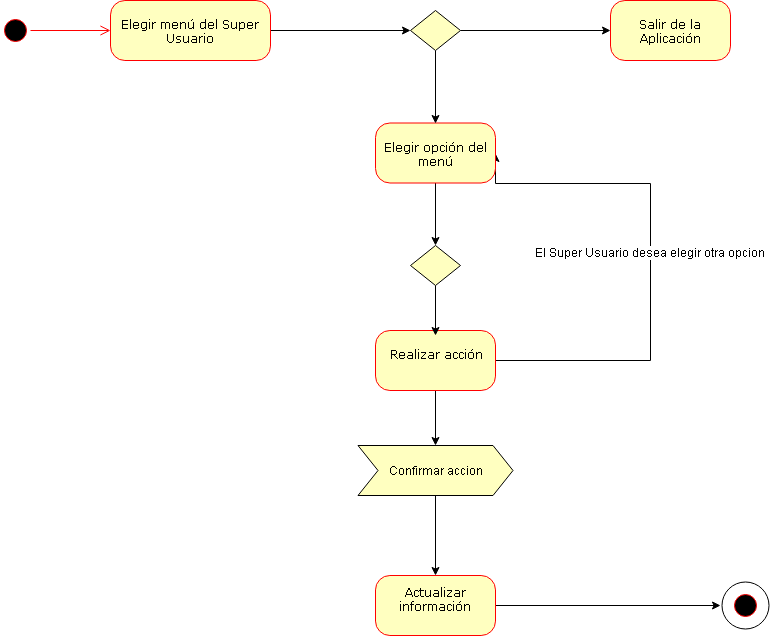

The diagram above was exported from draw.io. Its source (the exported page's mxGraphModel, read from the mxfile embedded in the PNG):
<mxGraphModel dx="1394" dy="806" grid="1" gridSize="10" guides="1" tooltips="1" connect="1" arrows="1" fold="1" page="1" pageScale="1" pageWidth="1100" pageHeight="850" background="#ffffff" math="0" shadow="0">
  <root>
    <mxCell id="0" />
    <mxCell id="1" parent="0" />
    <mxCell id="aAr0bek8ryVZ2W8qrb1M-21" value="" style="ellipse;whiteSpace=wrap;html=1;aspect=fixed;fillColor=#FFFFFF;" parent="1" vertex="1">
      <mxGeometry x="861.5" y="626.5" width="47" height="47" as="geometry" />
    </mxCell>
    <mxCell id="aAr0bek8ryVZ2W8qrb1M-22" value="" style="ellipse;html=1;shape=startState;fillColor=#000000;strokeColor=#ff0000;rounded=1;shadow=0;comic=0;labelBackgroundColor=none;fontFamily=Verdana;fontSize=12;fontColor=#000000;align=center;direction=south;" parent="1" vertex="1">
      <mxGeometry x="140" y="60" width="30" height="30" as="geometry" />
    </mxCell>
    <mxCell id="aAr0bek8ryVZ2W8qrb1M-23" style="edgeStyle=orthogonalEdgeStyle;rounded=0;orthogonalLoop=1;jettySize=auto;html=1;" parent="1" source="aAr0bek8ryVZ2W8qrb1M-24" edge="1">
      <mxGeometry relative="1" as="geometry">
        <mxPoint x="860" y="650" as="targetPoint" />
      </mxGeometry>
    </mxCell>
    <mxCell id="aAr0bek8ryVZ2W8qrb1M-24" value="Actualizar información&lt;br&gt;&lt;br&gt;" style="rounded=1;whiteSpace=wrap;html=1;arcSize=24;fillColor=#ffffc0;strokeColor=#ff0000;shadow=0;comic=0;labelBackgroundColor=none;fontFamily=Verdana;fontSize=12;fontColor=#000000;align=center;" parent="1" vertex="1">
      <mxGeometry x="515" y="620" width="120" height="60" as="geometry" />
    </mxCell>
    <mxCell id="aAr0bek8ryVZ2W8qrb1M-25" style="edgeStyle=orthogonalEdgeStyle;rounded=0;orthogonalLoop=1;jettySize=auto;html=1;" parent="1" source="aAr0bek8ryVZ2W8qrb1M-26" edge="1">
      <mxGeometry relative="1" as="geometry">
        <mxPoint x="550" y="75" as="targetPoint" />
      </mxGeometry>
    </mxCell>
    <mxCell id="aAr0bek8ryVZ2W8qrb1M-26" value="Elegir menú del Super Usuario" style="rounded=1;whiteSpace=wrap;html=1;arcSize=24;fillColor=#ffffc0;strokeColor=#ff0000;shadow=0;comic=0;labelBackgroundColor=none;fontFamily=Verdana;fontSize=12;fontColor=#000000;align=center;" parent="1" vertex="1">
      <mxGeometry x="250" y="45" width="160" height="60" as="geometry" />
    </mxCell>
    <mxCell id="aAr0bek8ryVZ2W8qrb1M-27" style="edgeStyle=orthogonalEdgeStyle;rounded=0;orthogonalLoop=1;jettySize=auto;html=1;entryX=1;entryY=0.5;entryDx=0;entryDy=0;" parent="1" source="aAr0bek8ryVZ2W8qrb1M-30" target="aAr0bek8ryVZ2W8qrb1M-32" edge="1">
      <mxGeometry relative="1" as="geometry">
        <mxPoint x="770" y="70" as="targetPoint" />
        <Array as="points">
          <mxPoint x="790" y="405" />
          <mxPoint x="790" y="228" />
          <mxPoint x="635" y="228" />
        </Array>
      </mxGeometry>
    </mxCell>
    <mxCell id="aAr0bek8ryVZ2W8qrb1M-28" value="El Super Usuario desea elegir otra opcion" style="text;html=1;resizable=0;points=[];align=center;verticalAlign=middle;labelBackgroundColor=#ffffff;" parent="aAr0bek8ryVZ2W8qrb1M-27" vertex="1" connectable="0">
      <mxGeometry x="0.0228" y="1" relative="1" as="geometry">
        <mxPoint as="offset" />
      </mxGeometry>
    </mxCell>
    <mxCell id="aAr0bek8ryVZ2W8qrb1M-29" style="edgeStyle=orthogonalEdgeStyle;rounded=0;orthogonalLoop=1;jettySize=auto;html=1;entryX=0.5;entryY=0;entryDx=0;entryDy=0;" parent="1" source="aAr0bek8ryVZ2W8qrb1M-30" target="aAr0bek8ryVZ2W8qrb1M-39" edge="1">
      <mxGeometry relative="1" as="geometry" />
    </mxCell>
    <mxCell id="aAr0bek8ryVZ2W8qrb1M-30" value="Realizar acción&lt;br&gt;&lt;br&gt;" style="rounded=1;whiteSpace=wrap;html=1;arcSize=24;fillColor=#ffffc0;strokeColor=#ff0000;shadow=0;comic=0;labelBackgroundColor=none;fontFamily=Verdana;fontSize=12;fontColor=#000000;align=center;" parent="1" vertex="1">
      <mxGeometry x="515" y="375" width="120" height="60" as="geometry" />
    </mxCell>
    <mxCell id="aAr0bek8ryVZ2W8qrb1M-31" style="edgeStyle=orthogonalEdgeStyle;rounded=0;orthogonalLoop=1;jettySize=auto;html=1;entryX=0.5;entryY=0;entryDx=0;entryDy=0;" parent="1" source="aAr0bek8ryVZ2W8qrb1M-32" target="aAr0bek8ryVZ2W8qrb1M-37" edge="1">
      <mxGeometry relative="1" as="geometry" />
    </mxCell>
    <mxCell id="aAr0bek8ryVZ2W8qrb1M-32" value="Elegir opción del menú" style="rounded=1;whiteSpace=wrap;html=1;arcSize=24;fillColor=#ffffc0;strokeColor=#ff0000;shadow=0;comic=0;labelBackgroundColor=none;fontFamily=Verdana;fontSize=12;fontColor=#000000;align=center;" parent="1" vertex="1">
      <mxGeometry x="515" y="167.5" width="120" height="60" as="geometry" />
    </mxCell>
    <mxCell id="aAr0bek8ryVZ2W8qrb1M-33" style="edgeStyle=orthogonalEdgeStyle;html=1;labelBackgroundColor=none;endArrow=open;endSize=8;strokeColor=#ff0000;fontFamily=Verdana;fontSize=12;align=left;" parent="1" source="aAr0bek8ryVZ2W8qrb1M-22" target="aAr0bek8ryVZ2W8qrb1M-26" edge="1">
      <mxGeometry relative="1" as="geometry" />
    </mxCell>
    <mxCell id="aAr0bek8ryVZ2W8qrb1M-34" style="edgeStyle=orthogonalEdgeStyle;rounded=0;orthogonalLoop=1;jettySize=auto;html=1;entryX=0.5;entryY=0;entryDx=0;entryDy=0;" parent="1" source="aAr0bek8ryVZ2W8qrb1M-35" target="aAr0bek8ryVZ2W8qrb1M-32" edge="1">
      <mxGeometry relative="1" as="geometry">
        <mxPoint x="575" y="160" as="targetPoint" />
      </mxGeometry>
    </mxCell>
    <mxCell id="f-79vHkfLlENQyPVu_LX-2" style="edgeStyle=orthogonalEdgeStyle;rounded=0;orthogonalLoop=1;jettySize=auto;html=1;entryX=0;entryY=0.5;entryDx=0;entryDy=0;" edge="1" parent="1" source="aAr0bek8ryVZ2W8qrb1M-35" target="f-79vHkfLlENQyPVu_LX-1">
      <mxGeometry relative="1" as="geometry" />
    </mxCell>
    <mxCell id="aAr0bek8ryVZ2W8qrb1M-35" value="" style="rhombus;whiteSpace=wrap;html=1;fillColor=#FFFFC0;" parent="1" vertex="1">
      <mxGeometry x="550" y="55" width="50" height="40" as="geometry" />
    </mxCell>
    <mxCell id="aAr0bek8ryVZ2W8qrb1M-36" style="edgeStyle=orthogonalEdgeStyle;rounded=0;orthogonalLoop=1;jettySize=auto;html=1;" parent="1" source="aAr0bek8ryVZ2W8qrb1M-37" edge="1">
      <mxGeometry relative="1" as="geometry">
        <mxPoint x="575" y="380" as="targetPoint" />
      </mxGeometry>
    </mxCell>
    <mxCell id="aAr0bek8ryVZ2W8qrb1M-37" value="" style="rhombus;whiteSpace=wrap;html=1;fillColor=#FFFFC0;" parent="1" vertex="1">
      <mxGeometry x="550" y="290" width="50" height="40" as="geometry" />
    </mxCell>
    <mxCell id="aAr0bek8ryVZ2W8qrb1M-38" style="edgeStyle=orthogonalEdgeStyle;rounded=0;orthogonalLoop=1;jettySize=auto;html=1;entryX=0.5;entryY=0;entryDx=0;entryDy=0;" parent="1" source="aAr0bek8ryVZ2W8qrb1M-39" target="aAr0bek8ryVZ2W8qrb1M-24" edge="1">
      <mxGeometry relative="1" as="geometry" />
    </mxCell>
    <mxCell id="aAr0bek8ryVZ2W8qrb1M-39" value="Confirmar accion" style="shape=step;perimeter=stepPerimeter;whiteSpace=wrap;html=1;fixedSize=1;fillColor=#FFFFC0;rotation=0;" parent="1" vertex="1">
      <mxGeometry x="497.5" y="490" width="155" height="50" as="geometry" />
    </mxCell>
    <mxCell id="aAr0bek8ryVZ2W8qrb1M-40" value="" style="ellipse;html=1;shape=startState;fillColor=#000000;strokeColor=#ff0000;rounded=1;shadow=0;comic=0;labelBackgroundColor=none;fontFamily=Verdana;fontSize=12;fontColor=#000000;align=center;direction=south;" parent="1" vertex="1">
      <mxGeometry x="870" y="635" width="30" height="30" as="geometry" />
    </mxCell>
    <mxCell id="f-79vHkfLlENQyPVu_LX-1" value="Salir de la Aplicación" style="rounded=1;whiteSpace=wrap;html=1;arcSize=24;fillColor=#ffffc0;strokeColor=#ff0000;shadow=0;comic=0;labelBackgroundColor=none;fontFamily=Verdana;fontSize=12;fontColor=#000000;align=center;" vertex="1" parent="1">
      <mxGeometry x="750" y="45" width="120" height="60" as="geometry" />
    </mxCell>
  </root>
</mxGraphModel>